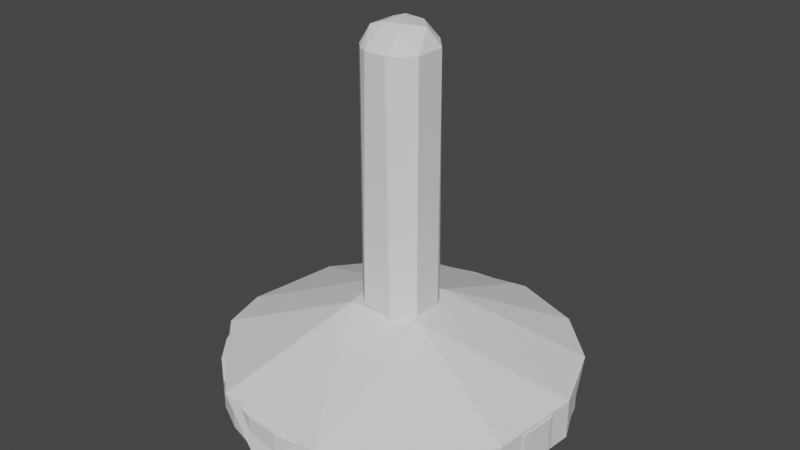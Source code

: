 # Source: Toy.blend  (saved by Blender 2.80.75; exported with 4.5.12 LTS)
import bpy
from mathutils import Matrix  # noqa: F401  (used for matrix-valued properties, if any)

bpy.ops.wm.read_factory_settings(use_empty=True)
scene = bpy.context.scene
scene.name = 'Scene'

# ---- collections
col_collection = bpy.data.collections.new('Collection'); scene.collection.children.link(col_collection)

# ---- world
world_world = bpy.data.worlds.new('World'); scene.world = world_world
world_world.use_nodes = True; world_world.node_tree.nodes.clear()
_N = world_world.node_tree.nodes; _L = world_world.node_tree.links
n0 = _N.new('ShaderNodeOutputWorld'); n0.name = 'World Output'; n0.location = (300, 300)
n1 = _N.new('ShaderNodeBackground'); n1.name = 'Background'; n1.location = (10, 300)
n1.inputs[0].default_value = (0.05088, 0.05088, 0.05088, 1.0)
_L.new(n1.outputs[0], n0.inputs[0])
n0.is_active_output = True
world_world.color = (0.05088, 0.05088, 0.05088)
world_world.use_sun_shadow = False
world_world.sun_shadow_jitter_overblur = 0.0

# ---- meshes
me_cylinder = bpy.data.meshes.new('Cylinder')
me_cylinder.from_pydata([(5.998e-08, 0.1297, 0.09879), (5.998e-08, 0.1297, 1.136), (0.0253, 0.1272, 0.09879), (0.0253, 0.1272, 1.136), (0.04962, 0.1198, 0.09879), (0.04962, 0.1198, 1.136), (0.07203, 0.1078, 0.09879), (0.07203, 0.1078, 1.136), (0.09168, 0.09168, 0.09879), (0.09168, 0.09168, 1.136), (0.1078, 0.07203, 0.09879), (0.1078, 0.07203, 1.136), (0.1198, 0.04962, 0.09879), (0.1198, 0.04962, 1.136), (0.1272, 0.0253, 0.09879), (0.1272, 0.0253, 1.136), (0.1297, 2.994e-07, 0.09879), (0.1297, 2.994e-07, 1.136), (0.1272, -0.02529, 0.09879), (0.1272, -0.02529, 1.136), (0.1198, -0.04962, 0.09879), (0.1198, -0.04962, 1.136), (0.1078, -0.07203, 0.09879), (0.1078, -0.07203, 1.136), (0.09168, -0.09168, 0.09879), (0.09168, -0.09168, 1.136), (0.07203, -0.1078, 0.09879), (0.07203, -0.1078, 1.136), (0.04962, -0.1198, 0.09879), (0.04962, -0.1198, 1.136), (0.0253, -0.1272, 0.09879), (0.0253, -0.1272, 1.136), (1.773e-08, -0.1297, 0.09879), (1.773e-08, -0.1297, 1.136), (-0.0253, -0.1272, 0.09879), (-0.0253, -0.1272, 1.136), (-0.04962, -0.1198, 0.09879), (-0.04962, -0.1198, 1.136), (-0.07203, -0.1078, 0.09879), (-0.07203, -0.1078, 1.136), (-0.09168, -0.09168, 0.09879), (-0.09168, -0.09168, 1.136), (-0.1078, -0.07203, 0.09879), (-0.1078, -0.07203, 1.136), (-0.1198, -0.04962, 0.09879), (-0.1198, -0.04962, 1.136), (-0.1272, -0.02529, 0.09879), (-0.1272, -0.02529, 1.136), (-0.1297, 4.148e-07, 0.09879), (-0.1297, 4.148e-07, 1.136), (-0.1272, 0.0253, 0.09879), (-0.1272, 0.0253, 1.136), (-0.1198, 0.04962, 0.09879), (-0.1198, 0.04962, 1.136), (-0.1078, 0.07204, 0.09879), (-0.1078, 0.07204, 1.136), (-0.09168, 0.09168, 0.09879), (-0.09168, 0.09168, 1.136), (-0.07203, 0.1078, 0.09879), (-0.07203, 0.1078, 1.136), (-0.04962, 0.1198, 0.09879), (-0.04962, 0.1198, 1.136), (-0.02529, 0.1272, 0.09879), (-0.02529, 0.1272, 1.136), (2.113e-08, 0.4639, -0.05507), (0.0905, 0.455, -0.05507), (0.1775, 0.4286, -0.05507), (0.2577, 0.3857, -0.05507), (0.328, 0.328, -0.05507), (0.3857, 0.2577, -0.05507), (0.4286, 0.1775, -0.05507), (0.455, 0.0905, -0.05507), (0.4639, 2.219e-07, -0.05507), (0.455, -0.0905, -0.05507), (0.4286, -0.1775, -0.05507), (0.3857, -0.2577, -0.05507), (0.328, -0.328, -0.05507), (0.2577, -0.3857, -0.05507), (0.1775, -0.4286, -0.05507), (0.0905, -0.455, -0.05507), (-1.3e-07, -0.4639, -0.05507), (-0.0905, -0.455, -0.05507), (-0.1775, -0.4286, -0.05507), (-0.2577, -0.3857, -0.05507), (-0.328, -0.328, -0.05507), (-0.3857, -0.2577, -0.05507), (-0.4286, -0.1775, -0.05507), (-0.455, -0.0905, -0.05507), (-0.4639, 6.348e-07, -0.05507), (-0.455, 0.0905, -0.05507), (-0.4286, 0.1775, -0.05507), (-0.3857, 0.2577, -0.05507), (-0.328, 0.328, -0.05507), (-0.2577, 0.3857, -0.05507), (-0.1775, 0.4286, -0.05507), (-0.0905, 0.455, -0.05507), (-3.227e-09, 0.7244, -0.1384), (0.1413, 0.7105, -0.1384), (0.2772, 0.6693, -0.1384), (0.4025, 0.6023, -0.1384), (0.5122, 0.5122, -0.1384), (0.6023, 0.4025, -0.1384), (0.6692, 0.2772, -0.1384), (0.7105, 0.1413, -0.1384), (0.7244, 1.618e-07, -0.1384), (0.7105, -0.1413, -0.1384), (0.6693, -0.2772, -0.1384), (0.6023, -0.4025, -0.1384), (0.5122, -0.5122, -0.1384), (0.4025, -0.6023, -0.1384), (0.2772, -0.6693, -0.1384), (0.1413, -0.7105, -0.1384), (-2.393e-07, -0.7244, -0.1384), (-0.1413, -0.7105, -0.1384), (-0.2772, -0.6692, -0.1384), (-0.4025, -0.6023, -0.1384), (-0.5122, -0.5122, -0.1384), (-0.6023, -0.4024, -0.1384), (-0.6693, -0.2772, -0.1384), (-0.7105, -0.1413, -0.1384), (-0.7244, 8.066e-07, -0.1384), (-0.7105, 0.1413, -0.1384), (-0.6693, 0.2772, -0.1384), (-0.6023, 0.4025, -0.1384), (-0.5122, 0.5122, -0.1384), (-0.4024, 0.6023, -0.1384), (-0.2772, 0.6693, -0.1384), (-0.1413, 0.7105, -0.1384), (-3.227e-09, 0.7244, -0.2762), (0.1413, 0.7105, -0.2762), (0.2772, 0.6693, -0.2762), (0.4025, 0.6023, -0.2762), (0.5122, 0.5122, -0.2762), (0.6023, 0.4025, -0.2762), (0.6692, 0.2772, -0.2762), (0.7105, 0.1413, -0.2762), (0.7244, 1.618e-07, -0.2762), (0.7105, -0.1413, -0.2762), (0.6693, -0.2772, -0.2762), (0.6023, -0.4025, -0.2762), (0.5122, -0.5122, -0.2762), (0.4025, -0.6023, -0.2762), (0.2772, -0.6693, -0.2762), (0.1413, -0.7105, -0.2762), (-2.393e-07, -0.7244, -0.2762), (-0.1413, -0.7105, -0.2762), (-0.2772, -0.6692, -0.2762), (-0.4025, -0.6023, -0.2762), (-0.5122, -0.5122, -0.2762), (-0.6023, -0.4024, -0.2762), (-0.6693, -0.2772, -0.2762), (-0.7105, -0.1413, -0.2762), (-0.7244, 8.066e-07, -0.2762), (-0.7105, 0.1413, -0.2762), (-0.6693, 0.2772, -0.2762), (-0.6023, 0.4025, -0.2762), (-0.5122, 0.5122, -0.2762), (-0.4024, 0.6023, -0.2762), (-0.2772, 0.6693, -0.2762), (-0.1413, 0.7105, -0.2762), (1.383e-08, 0.55, -0.3752), (0.1073, 0.5394, -0.3752), (0.2105, 0.5081, -0.3752), (0.3056, 0.4573, -0.3752), (0.3889, 0.3889, -0.3752), (0.4573, 0.3056, -0.3752), (0.5081, 0.2105, -0.3752), (0.5394, 0.1073, -0.3752), (0.55, 2.086e-07, -0.3752), (0.5394, -0.1073, -0.3752), (0.5081, -0.2105, -0.3752), (0.4573, -0.3056, -0.3752), (0.3889, -0.3889, -0.3752), (0.3056, -0.4573, -0.3752), (0.2105, -0.5081, -0.3752), (0.1073, -0.5394, -0.3752), (-1.654e-07, -0.55, -0.3752), (-0.1073, -0.5394, -0.3752), (-0.2105, -0.5081, -0.3752), (-0.3056, -0.4573, -0.3752), (-0.3889, -0.3889, -0.3752), (-0.4573, -0.3056, -0.3752), (-0.5081, -0.2105, -0.3752), (-0.5394, -0.1073, -0.3752), (-0.55, 6.982e-07, -0.3752), (-0.5394, 0.1073, -0.3752), (-0.5081, 0.2105, -0.3752), (-0.4573, 0.3056, -0.3752), (-0.3889, 0.3889, -0.3752), (-0.3056, 0.4573, -0.3752), (-0.2105, 0.5081, -0.3752), (-0.1073, 0.5394, -0.3752), (6.542e-08, 0.08309, 1.211), (0.01621, 0.08149, 1.211), (0.0318, 0.07676, 1.211), (0.04616, 0.06908, 1.211), (0.05875, 0.05875, 1.211), (0.06908, 0.04616, 1.211), (0.07676, 0.0318, 1.211), (0.08149, 0.01621, 1.211), (0.08309, 3.1e-07, 1.211), (0.08149, -0.01621, 1.211), (0.07676, -0.0318, 1.211), (0.06908, -0.04616, 1.211), (0.05875, -0.05875, 1.211), (0.04616, -0.06908, 1.211), (0.0318, -0.07676, 1.211), (0.01621, -0.08149, 1.211), (3.835e-08, -0.08309, 1.211), (-0.01621, -0.08149, 1.211), (-0.0318, -0.07676, 1.211), (-0.04616, -0.06908, 1.211), (-0.05875, -0.05875, 1.211), (-0.06908, -0.04616, 1.211), (-0.07676, -0.0318, 1.211), (-0.08149, -0.01621, 1.211), (-0.08309, 3.84e-07, 1.211), (-0.08149, 0.01621, 1.211), (-0.07676, 0.0318, 1.211), (-0.06908, 0.04616, 1.211), (-0.05875, 0.05875, 1.211), (-0.04616, 0.06908, 1.211), (-0.0318, 0.07676, 1.211), (-0.01621, 0.08149, 1.211), (7.142e-08, 0.0327, 1.238), (0.00638, 0.03208, 1.238), (0.01252, 0.03021, 1.238), (0.01817, 0.02719, 1.238), (0.02312, 0.02313, 1.238), (0.02719, 0.01817, 1.238), (0.03021, 0.01252, 1.238), (0.03208, 0.00638, 1.238), (0.0327, 3.243e-07, 1.238), (0.03208, -0.00638, 1.238), (0.03021, -0.01251, 1.238), (0.02719, -0.01817, 1.238), (0.02312, -0.02312, 1.238), (0.01817, -0.02719, 1.238), (0.01252, -0.03021, 1.238), (0.00638, -0.03207, 1.238), (6.076e-08, -0.0327, 1.238), (-0.00638, -0.03207, 1.238), (-0.01252, -0.03021, 1.238), (-0.01817, -0.02719, 1.238), (-0.02312, -0.02312, 1.238), (-0.02719, -0.01817, 1.238), (-0.03021, -0.01251, 1.238), (-0.03207, -0.00638, 1.238), (-0.0327, 3.534e-07, 1.238), (-0.03207, 0.00638, 1.238), (-0.03021, 0.01252, 1.238), (-0.02719, 0.01817, 1.238), (-0.02312, 0.02313, 1.238), (-0.01817, 0.02719, 1.238), (-0.01251, 0.03021, 1.238), (-0.00638, 0.03208, 1.238)], [], [(0, 1, 3, 2), (2, 3, 5, 4), (4, 5, 7, 6), (6, 7, 9, 8), (8, 9, 11, 10), (10, 11, 13, 12), (12, 13, 15, 14), (14, 15, 17, 16), (16, 17, 19, 18), (18, 19, 21, 20), (20, 21, 23, 22), (22, 23, 25, 24), (24, 25, 27, 26), (26, 27, 29, 28), (28, 29, 31, 30), (30, 31, 33, 32), (32, 33, 35, 34), (34, 35, 37, 36), (36, 37, 39, 38), (38, 39, 41, 40), (40, 41, 43, 42), (42, 43, 45, 44), (44, 45, 47, 46), (46, 47, 49, 48), (48, 49, 51, 50), (50, 51, 53, 52), (52, 53, 55, 54), (54, 55, 57, 56), (56, 57, 59, 58), (58, 59, 61, 60), (55, 53, 218, 219), (60, 61, 63, 62), (62, 63, 1, 0), (8, 10, 69, 68), (26, 28, 78, 77), (0, 2, 65, 64), (44, 46, 87, 86), (62, 0, 64, 95), (18, 20, 74, 73), (36, 38, 83, 82), (54, 56, 92, 91), (10, 12, 70, 69), (28, 30, 79, 78), (46, 48, 88, 87), (2, 4, 66, 65), (20, 22, 75, 74), (38, 40, 84, 83), (56, 58, 93, 92), (12, 14, 71, 70), (30, 32, 80, 79), (48, 50, 89, 88), (4, 6, 67, 66), (22, 24, 76, 75), (40, 42, 85, 84), (58, 60, 94, 93), (14, 16, 72, 71), (32, 34, 81, 80), (50, 52, 90, 89), (6, 8, 68, 67), (24, 26, 77, 76), (42, 44, 86, 85), (60, 62, 95, 94), (16, 18, 73, 72), (34, 36, 82, 81), (52, 54, 91, 90), (75, 76, 108, 107), (89, 90, 122, 121), (76, 77, 109, 108), (90, 91, 123, 122), (77, 78, 110, 109), (64, 65, 97, 96), (91, 92, 124, 123), (78, 79, 111, 110), (65, 66, 98, 97), (92, 93, 125, 124), (79, 80, 112, 111), (66, 67, 99, 98), (93, 94, 126, 125), (80, 81, 113, 112), (67, 68, 100, 99), (94, 95, 127, 126), (81, 82, 114, 113), (68, 69, 101, 100), (95, 64, 96, 127), (82, 83, 115, 114), (69, 70, 102, 101), (83, 84, 116, 115), (70, 71, 103, 102), (84, 85, 117, 116), (71, 72, 104, 103), (85, 86, 118, 117), (72, 73, 105, 104), (86, 87, 119, 118), (73, 74, 106, 105), (87, 88, 120, 119), (74, 75, 107, 106), (88, 89, 121, 120), (110, 111, 143, 142), (97, 98, 130, 129), (124, 125, 157, 156), (111, 112, 144, 143), (98, 99, 131, 130), (125, 126, 158, 157), (112, 113, 145, 144), (99, 100, 132, 131), (126, 127, 159, 158), (113, 114, 146, 145), (100, 101, 133, 132), (127, 96, 128, 159), (114, 115, 147, 146), (101, 102, 134, 133), (115, 116, 148, 147), (102, 103, 135, 134), (116, 117, 149, 148), (103, 104, 136, 135), (117, 118, 150, 149), (104, 105, 137, 136), (118, 119, 151, 150), (105, 106, 138, 137), (119, 120, 152, 151), (106, 107, 139, 138), (120, 121, 153, 152), (107, 108, 140, 139), (121, 122, 154, 153), (108, 109, 141, 140), (122, 123, 155, 154), (109, 110, 142, 141), (96, 97, 129, 128), (123, 124, 156, 155), (145, 146, 178, 177), (132, 133, 165, 164), (159, 128, 160, 191), (146, 147, 179, 178), (133, 134, 166, 165), (147, 148, 180, 179), (134, 135, 167, 166), (148, 149, 181, 180), (135, 136, 168, 167), (149, 150, 182, 181), (136, 137, 169, 168), (150, 151, 183, 182), (137, 138, 170, 169), (151, 152, 184, 183), (138, 139, 171, 170), (152, 153, 185, 184), (139, 140, 172, 171), (153, 154, 186, 185), (140, 141, 173, 172), (154, 155, 187, 186), (141, 142, 174, 173), (128, 129, 161, 160), (155, 156, 188, 187), (142, 143, 175, 174), (129, 130, 162, 161), (156, 157, 189, 188), (143, 144, 176, 175), (130, 131, 163, 162), (157, 158, 190, 189), (144, 145, 177, 176), (131, 132, 164, 163), (158, 159, 191, 190), (160, 161, 162, 163, 164, 165, 166, 167, 168, 169, 170, 171, 172, 173, 174, 175, 176, 177, 178, 179, 180, 181, 182, 183, 184, 185, 186, 187, 188, 189, 190, 191), (11, 9, 196, 197), (29, 27, 205, 206), (47, 45, 214, 215), (3, 1, 192, 193), (1, 63, 223, 192), (21, 19, 201, 202), (39, 37, 210, 211), (57, 55, 219, 220), (13, 11, 197, 198), (31, 29, 206, 207), (49, 47, 215, 216), (5, 3, 193, 194), (23, 21, 202, 203), (41, 39, 211, 212), (59, 57, 220, 221), (15, 13, 198, 199), (33, 31, 207, 208), (51, 49, 216, 217), (7, 5, 194, 195), (25, 23, 203, 204), (43, 41, 212, 213), (61, 59, 221, 222), (17, 15, 199, 200), (35, 33, 208, 209), (53, 51, 217, 218), (9, 7, 195, 196), (27, 25, 204, 205), (45, 43, 213, 214), (63, 61, 222, 223), (19, 17, 200, 201), (37, 35, 209, 210), (216, 215, 247, 248), (203, 202, 234, 235), (217, 216, 248, 249), (204, 203, 235, 236), (218, 217, 249, 250), (205, 204, 236, 237), (219, 218, 250, 251), (206, 205, 237, 238), (193, 192, 224, 225), (220, 219, 251, 252), (207, 206, 238, 239), (194, 193, 225, 226), (221, 220, 252, 253), (208, 207, 239, 240), (195, 194, 226, 227), (222, 221, 253, 254), (209, 208, 240, 241), (196, 195, 227, 228), (223, 222, 254, 255), (210, 209, 241, 242), (197, 196, 228, 229), (192, 223, 255, 224), (211, 210, 242, 243), (198, 197, 229, 230), (212, 211, 243, 244), (199, 198, 230, 231), (213, 212, 244, 245), (200, 199, 231, 232), (214, 213, 245, 246), (201, 200, 232, 233), (215, 214, 246, 247), (202, 201, 233, 234), (225, 224, 255, 254, 253, 252, 251, 250, 249, 248, 247, 246, 245, 244, 243, 242, 241, 240, 239, 238, 237, 236, 235, 234, 233, 232, 231, 230, 229, 228, 227, 226)])
_uv = me_cylinder.uv_layers.new(name='UVMap')
_uv.uv.foreach_set('vector', [1.0, 0.5, 1.0, 1.0, 0.9688, 1.0, 0.9688, 0.5, 0.9688, 0.5, 0.9688, 1.0, 0.9375, 1.0, 0.9375, 0.5, 0.9375, 0.5, 0.9375, 1.0, 0.9062, 1.0, 0.9062, 0.5, 0.9062, 0.5, 0.9062, 1.0, 0.875, 1.0, 0.875, 0.5, 0.875, 0.5, 0.875, 1.0, 0.8438, 1.0, 0.8438, 0.5, 0.8438, 0.5, 0.8438, 1.0, 0.8125, 1.0, 0.8125, 0.5, 0.8125, 0.5, 0.8125, 1.0, 0.7812, 1.0, 0.7812, 0.5, 0.7812, 0.5, 0.7812, 1.0, 0.75, 1.0, 0.75, 0.5, 0.75, 0.5, 0.75, 1.0, 0.7188, 1.0, 0.7188, 0.5, 0.7188, 0.5, 0.7188, 1.0, 0.6875, 1.0, 0.6875, 0.5, 0.6875, 0.5, 0.6875, 1.0, 0.6562, 1.0, 0.6562, 0.5, 0.6562, 0.5, 0.6562, 1.0, 0.625, 1.0, 0.625, 0.5, 0.625, 0.5, 0.625, 1.0, 0.5938, 1.0, 0.5938, 0.5, 0.5938, 0.5, 0.5938, 1.0, 0.5625, 1.0, 0.5625, 0.5, 0.5625, 0.5, 0.5625, 1.0, 0.5312, 1.0, 0.5312, 0.5, 0.5312, 0.5, 0.5312, 1.0, 0.5, 1.0, 0.5, 0.5, 0.5, 0.5, 0.5, 1.0, 0.4688, 1.0, 0.4688, 0.5, 0.4688, 0.5, 0.4688, 1.0, 0.4375, 1.0, 0.4375, 0.5, 0.4375, 0.5, 0.4375, 1.0, 0.4062, 1.0, 0.4062, 0.5, 0.4062, 0.5, 0.4062, 1.0, 0.375, 1.0, 0.375, 0.5, 0.375, 0.5, 0.375, 1.0, 0.3438, 1.0, 0.3438, 0.5, 0.3438, 0.5, 0.3438, 1.0, 0.3125, 1.0, 0.3125, 0.5, 0.3125, 0.5, 0.3125, 1.0, 0.2812, 1.0, 0.2812, 0.5, 0.2812, 0.5, 0.2812, 1.0, 0.25, 1.0, 0.25, 0.5, 0.25, 0.5, 0.25, 1.0, 0.2188, 1.0, 0.2188, 0.5, 0.2188, 0.5, 0.2188, 1.0, 0.1875, 1.0, 0.1875, 0.5, 0.1875, 0.5, 0.1875, 1.0, 0.1562, 1.0, 0.1562, 0.5, 0.1562, 0.5, 0.1562, 1.0, 0.125, 1.0, 0.125, 0.5, 0.125, 0.5, 0.125, 1.0, 0.09375, 1.0, 0.09375, 0.5, 0.09375, 0.5, 0.09375, 1.0, 0.0625, 1.0, 0.0625, 0.5, 0.1562, 1.0, 0.1875, 1.0, 0.1875, 1.0, 0.1562, 1.0, 0.0625, 0.5, 0.0625, 1.0, 0.03125, 1.0, 0.03125, 0.5, 0.03125, 0.5, 0.03125, 1.0, 0.0, 1.0, 0.0, 0.5, 0.875, 0.5, 0.8438, 0.5, 0.8438, 0.5, 0.875, 0.5, 0.5938, 0.5, 0.5625, 0.5, 0.5625, 0.5, 0.5938, 0.5, 1.0, 0.5, 0.9688, 0.5, 0.9688, 0.5, 1.0, 0.5, 0.3125, 0.5, 0.2812, 0.5, 0.2812, 0.5, 0.3125, 0.5, 0.03125, 0.5, 0.0, 0.5, 0.0, 0.5, 0.03125, 0.5, 0.7188, 0.5, 0.6875, 0.5, 0.6875, 0.5, 0.7188, 0.5, 0.4375, 0.5, 0.4062, 0.5, 0.4062, 0.5, 0.4375, 0.5, 0.1562, 0.5, 0.125, 0.5, 0.125, 0.5, 0.1562, 0.5, 0.8438, 0.5, 0.8125, 0.5, 0.8125, 0.5, 0.8438, 0.5, 0.5625, 0.5, 0.5312, 0.5, 0.5312, 0.5, 0.5625, 0.5, 0.2812, 0.5, 0.25, 0.5, 0.25, 0.5, 0.2812, 0.5, 0.9688, 0.5, 0.9375, 0.5, 0.9375, 0.5, 0.9688, 0.5, 0.6875, 0.5, 0.6562, 0.5, 0.6562, 0.5, 0.6875, 0.5, 0.4062, 0.5, 0.375, 0.5, 0.375, 0.5, 0.4062, 0.5, 0.125, 0.5, 0.09375, 0.5, 0.09375, 0.5, 0.125, 0.5, 0.8125, 0.5, 0.7812, 0.5, 0.7812, 0.5, 0.8125, 0.5, 0.5312, 0.5, 0.5, 0.5, 0.5, 0.5, 0.5312, 0.5, 0.25, 0.5, 0.2188, 0.5, 0.2188, 0.5, 0.25, 0.5, 0.9375, 0.5, 0.9062, 0.5, 0.9062, 0.5, 0.9375, 0.5, 0.6562, 0.5, 0.625, 0.5, 0.625, 0.5, 0.6562, 0.5, 0.375, 0.5, 0.3438, 0.5, 0.3438, 0.5, 0.375, 0.5, 0.09375, 0.5, 0.0625, 0.5, 0.0625, 0.5, 0.09375, 0.5, 0.7812, 0.5, 0.75, 0.5, 0.75, 0.5, 0.7812, 0.5, 0.5, 0.5, 0.4688, 0.5, 0.4688, 0.5, 0.5, 0.5, 0.2188, 0.5, 0.1875, 0.5, 0.1875, 0.5, 0.2188, 0.5, 0.9062, 0.5, 0.875, 0.5, 0.875, 0.5, 0.9062, 0.5, 0.625, 0.5, 0.5938, 0.5, 0.5938, 0.5, 0.625, 0.5, 0.3438, 0.5, 0.3125, 0.5, 0.3125, 0.5, 0.3438, 0.5, 0.0625, 0.5, 0.03125, 0.5, 0.03125, 0.5, 0.0625, 0.5, 0.75, 0.5, 0.7188, 0.5, 0.7188, 0.5, 0.75, 0.5, 0.4688, 0.5, 0.4375, 0.5, 0.4375, 0.5, 0.4688, 0.5, 0.1875, 0.5, 0.1562, 0.5, 0.1562, 0.5, 0.1875, 0.5, 0.6562, 0.5, 0.625, 0.5, 0.625, 0.5, 0.6562, 0.5, 0.2188, 0.5, 0.1875, 0.5, 0.1875, 0.5, 0.2188, 0.5, 0.625, 0.5, 0.5938, 0.5, 0.5938, 0.5, 0.625, 0.5, 0.1875, 0.5, 0.1562, 0.5, 0.1562, 0.5, 0.1875, 0.5, 0.5938, 0.5, 0.5625, 0.5, 0.5625, 0.5, 0.5938, 0.5, 1.0, 0.5, 0.9688, 0.5, 0.9688, 0.5, 1.0, 0.5, 0.1562, 0.5, 0.125, 0.5, 0.125, 0.5, 0.1562, 0.5, 0.5625, 0.5, 0.5312, 0.5, 0.5312, 0.5, 0.5625, 0.5, 0.9688, 0.5, 0.9375, 0.5, 0.9375, 0.5, 0.9688, 0.5, 0.125, 0.5, 0.09375, 0.5, 0.09375, 0.5, 0.125, 0.5, 0.5312, 0.5, 0.5, 0.5, 0.5, 0.5, 0.5312, 0.5, 0.9375, 0.5, 0.9062, 0.5, 0.9062, 0.5, 0.9375, 0.5, 0.09375, 0.5, 0.0625, 0.5, 0.0625, 0.5, 0.09375, 0.5, 0.5, 0.5, 0.4688, 0.5, 0.4688, 0.5, 0.5, 0.5, 0.9062, 0.5, 0.875, 0.5, 0.875, 0.5, 0.9062, 0.5, 0.0625, 0.5, 0.03125, 0.5, 0.03125, 0.5, 0.0625, 0.5, 0.4688, 0.5, 0.4375, 0.5, 0.4375, 0.5, 0.4688, 0.5, 0.875, 0.5, 0.8438, 0.5, 0.8438, 0.5, 0.875, 0.5, 0.03125, 0.5, 0.0, 0.5, 0.0, 0.5, 0.03125, 0.5, 0.4375, 0.5, 0.4062, 0.5, 0.4062, 0.5, 0.4375, 0.5, 0.8438, 0.5, 0.8125, 0.5, 0.8125, 0.5, 0.8438, 0.5, 0.4062, 0.5, 0.375, 0.5, 0.375, 0.5, 0.4062, 0.5, 0.8125, 0.5, 0.7812, 0.5, 0.7812, 0.5, 0.8125, 0.5, 0.375, 0.5, 0.3438, 0.5, 0.3438, 0.5, 0.375, 0.5, 0.7812, 0.5, 0.75, 0.5, 0.75, 0.5, 0.7812, 0.5, 0.3438, 0.5, 0.3125, 0.5, 0.3125, 0.5, 0.3438, 0.5, 0.75, 0.5, 0.7188, 0.5, 0.7188, 0.5, 0.75, 0.5, 0.3125, 0.5, 0.2812, 0.5, 0.2812, 0.5, 0.3125, 0.5, 0.7188, 0.5, 0.6875, 0.5, 0.6875, 0.5, 0.7188, 0.5, 0.2812, 0.5, 0.25, 0.5, 0.25, 0.5, 0.2812, 0.5, 0.6875, 0.5, 0.6562, 0.5, 0.6562, 0.5, 0.6875, 0.5, 0.25, 0.5, 0.2188, 0.5, 0.2188, 0.5, 0.25, 0.5, 0.5625, 0.5, 0.5312, 0.5, 0.5312, 0.5, 0.5625, 0.5, 0.9688, 0.5, 0.9375, 0.5, 0.9375, 0.5, 0.9688, 0.5, 0.125, 0.5, 0.09375, 0.5, 0.09375, 0.5, 0.125, 0.5, 0.5312, 0.5, 0.5, 0.5, 0.5, 0.5, 0.5312, 0.5, 0.9375, 0.5, 0.9062, 0.5, 0.9062, 0.5, 0.9375, 0.5, 0.09375, 0.5, 0.0625, 0.5, 0.0625, 0.5, 0.09375, 0.5, 0.5, 0.5, 0.4688, 0.5, 0.4688, 0.5, 0.5, 0.5, 0.9062, 0.5, 0.875, 0.5, 0.875, 0.5, 0.9062, 0.5, 0.0625, 0.5, 0.03125, 0.5, 0.03125, 0.5, 0.0625, 0.5, 0.4688, 0.5, 0.4375, 0.5, 0.4375, 0.5, 0.4688, 0.5, 0.875, 0.5, 0.8438, 0.5, 0.8438, 0.5, 0.875, 0.5, 0.03125, 0.5, 0.0, 0.5, 0.0, 0.5, 0.03125, 0.5, 0.4375, 0.5, 0.4062, 0.5, 0.4062, 0.5, 0.4375, 0.5, 0.8438, 0.5, 0.8125, 0.5, 0.8125, 0.5, 0.8438, 0.5, 0.4062, 0.5, 0.375, 0.5, 0.375, 0.5, 0.4062, 0.5, 0.8125, 0.5, 0.7812, 0.5, 0.7812, 0.5, 0.8125, 0.5, 0.375, 0.5, 0.3438, 0.5, 0.3438, 0.5, 0.375, 0.5, 0.7812, 0.5, 0.75, 0.5, 0.75, 0.5, 0.7812, 0.5, 0.3438, 0.5, 0.3125, 0.5, 0.3125, 0.5, 0.3438, 0.5, 0.75, 0.5, 0.7188, 0.5, 0.7188, 0.5, 0.75, 0.5, 0.3125, 0.5, 0.2812, 0.5, 0.2812, 0.5, 0.3125, 0.5, 0.7188, 0.5, 0.6875, 0.5, 0.6875, 0.5, 0.7188, 0.5, 0.2812, 0.5, 0.25, 0.5, 0.25, 0.5, 0.2812, 0.5, 0.6875, 0.5, 0.6562, 0.5, 0.6562, 0.5, 0.6875, 0.5, 0.25, 0.5, 0.2188, 0.5, 0.2188, 0.5, 0.25, 0.5, 0.6562, 0.5, 0.625, 0.5, 0.625, 0.5, 0.6562, 0.5, 0.2188, 0.5, 0.1875, 0.5, 0.1875, 0.5, 0.2188, 0.5, 0.625, 0.5, 0.5938, 0.5, 0.5938, 0.5, 0.625, 0.5, 0.1875, 0.5, 0.1562, 0.5, 0.1562, 0.5, 0.1875, 0.5, 0.5938, 0.5, 0.5625, 0.5, 0.5625, 0.5, 0.5938, 0.5, 1.0, 0.5, 0.9688, 0.5, 0.9688, 0.5, 1.0, 0.5, 0.1562, 0.5, 0.125, 0.5, 0.125, 0.5, 0.1562, 0.5, 0.4688, 0.5, 0.4375, 0.5, 0.4375, 0.5, 0.4688, 0.5, 0.875, 0.5, 0.8438, 0.5, 0.8438, 0.5, 0.875, 0.5, 0.03125, 0.5, 0.0, 0.5, 0.0, 0.5, 0.03125, 0.5, 0.4375, 0.5, 0.4062, 0.5, 0.4062, 0.5, 0.4375, 0.5, 0.8438, 0.5, 0.8125, 0.5, 0.8125, 0.5, 0.8438, 0.5, 0.4062, 0.5, 0.375, 0.5, 0.375, 0.5, 0.4062, 0.5, 0.8125, 0.5, 0.7812, 0.5, 0.7812, 0.5, 0.8125, 0.5, 0.375, 0.5, 0.3438, 0.5, 0.3438, 0.5, 0.375, 0.5, 0.7812, 0.5, 0.75, 0.5, 0.75, 0.5, 0.7812, 0.5, 0.3438, 0.5, 0.3125, 0.5, 0.3125, 0.5, 0.3438, 0.5, 0.75, 0.5, 0.7188, 0.5, 0.7188, 0.5, 0.75, 0.5, 0.3125, 0.5, 0.2812, 0.5, 0.2812, 0.5, 0.3125, 0.5, 0.7188, 0.5, 0.6875, 0.5, 0.6875, 0.5, 0.7188, 0.5, 0.2812, 0.5, 0.25, 0.5, 0.25, 0.5, 0.2812, 0.5, 0.6875, 0.5, 0.6562, 0.5, 0.6562, 0.5, 0.6875, 0.5, 0.25, 0.5, 0.2188, 0.5, 0.2188, 0.5, 0.25, 0.5, 0.6562, 0.5, 0.625, 0.5, 0.625, 0.5, 0.6562, 0.5, 0.2188, 0.5, 0.1875, 0.5, 0.1875, 0.5, 0.2188, 0.5, 0.625, 0.5, 0.5938, 0.5, 0.5938, 0.5, 0.625, 0.5, 0.1875, 0.5, 0.1562, 0.5, 0.1562, 0.5, 0.1875, 0.5, 0.5938, 0.5, 0.5625, 0.5, 0.5625, 0.5, 0.5938, 0.5, 1.0, 0.5, 0.9688, 0.5, 0.9688, 0.5, 1.0, 0.5, 0.1562, 0.5, 0.125, 0.5, 0.125, 0.5, 0.1562, 0.5, 0.5625, 0.5, 0.5312, 0.5, 0.5312, 0.5, 0.5625, 0.5, 0.9688, 0.5, 0.9375, 0.5, 0.9375, 0.5, 0.9688, 0.5, 0.125, 0.5, 0.09375, 0.5, 0.09375, 0.5, 0.125, 0.5, 0.5312, 0.5, 0.5, 0.5, 0.5, 0.5, 0.5312, 0.5, 0.9375, 0.5, 0.9062, 0.5, 0.9062, 0.5, 0.9375, 0.5, 0.09375, 0.5, 0.0625, 0.5, 0.0625, 0.5, 0.09375, 0.5, 0.5, 0.5, 0.4688, 0.5, 0.4688, 0.5, 0.5, 0.5, 0.9062, 0.5, 0.875, 0.5, 0.875, 0.5, 0.9062, 0.5, 0.0625, 0.5, 0.03125, 0.5, 0.03125, 0.5, 0.0625, 0.5, 0.0, 0.5, 0.9688, 0.5, 0.9375, 0.5, 0.9062, 0.5, 0.875, 0.5, 0.8438, 0.5, 0.8125, 0.5, 0.7812, 0.5, 0.75, 0.5, 0.7188, 0.5, 0.6875, 0.5, 0.6562, 0.5, 0.625, 0.5, 0.5938, 0.5, 0.5625, 0.5, 0.5312, 0.5, 0.5, 0.5, 0.4688, 0.5, 0.4375, 0.5, 0.4062, 0.5, 0.375, 0.5, 0.3438, 0.5, 0.3125, 0.5, 0.2812, 0.5, 0.25, 0.5, 0.2188, 0.5, 0.1875, 0.5, 0.1562, 0.5, 0.125, 0.5, 0.09375, 0.5, 0.0625, 0.5, 0.03125, 0.5, 0.8438, 1.0, 0.875, 1.0, 0.875, 1.0, 0.8438, 1.0, 0.5625, 1.0, 0.5938, 1.0, 0.5938, 1.0, 0.5625, 1.0, 0.2812, 1.0, 0.3125, 1.0, 0.3125, 1.0, 0.2812, 1.0, 0.9688, 1.0, 1.0, 1.0, 1.0, 1.0, 0.9688, 1.0, 0.0, 1.0, 0.03125, 1.0, 0.03125, 1.0, 0.0, 1.0, 0.6875, 1.0, 0.7188, 1.0, 0.7188, 1.0, 0.6875, 1.0, 0.4062, 1.0, 0.4375, 1.0, 0.4375, 1.0, 0.4062, 1.0, 0.125, 1.0, 0.1562, 1.0, 0.1562, 1.0, 0.125, 1.0, 0.8125, 1.0, 0.8438, 1.0, 0.8438, 1.0, 0.8125, 1.0, 0.5312, 1.0, 0.5625, 1.0, 0.5625, 1.0, 0.5312, 1.0, 0.25, 1.0, 0.2812, 1.0, 0.2812, 1.0, 0.25, 1.0, 0.9375, 1.0, 0.9688, 1.0, 0.9688, 1.0, 0.9375, 1.0, 0.6562, 1.0, 0.6875, 1.0, 0.6875, 1.0, 0.6562, 1.0, 0.375, 1.0, 0.4062, 1.0, 0.4062, 1.0, 0.375, 1.0, 0.09375, 1.0, 0.125, 1.0, 0.125, 1.0, 0.09375, 1.0, 0.7812, 1.0, 0.8125, 1.0, 0.8125, 1.0, 0.7812, 1.0, 0.5, 1.0, 0.5312, 1.0, 0.5312, 1.0, 0.5, 1.0, 0.2188, 1.0, 0.25, 1.0, 0.25, 1.0, 0.2188, 1.0, 0.9062, 1.0, 0.9375, 1.0, 0.9375, 1.0, 0.9062, 1.0, 0.625, 1.0, 0.6562, 1.0, 0.6562, 1.0, 0.625, 1.0, 0.3438, 1.0, 0.375, 1.0, 0.375, 1.0, 0.3438, 1.0, 0.0625, 1.0, 0.09375, 1.0, 0.09375, 1.0, 0.0625, 1.0, 0.75, 1.0, 0.7812, 1.0, 0.7812, 1.0, 0.75, 1.0, 0.4688, 1.0, 0.5, 1.0, 0.5, 1.0, 0.4688, 1.0, 0.1875, 1.0, 0.2188, 1.0, 0.2188, 1.0, 0.1875, 1.0, 0.875, 1.0, 0.9062, 1.0, 0.9062, 1.0, 0.875, 1.0, 0.5938, 1.0, 0.625, 1.0, 0.625, 1.0, 0.5938, 1.0, 0.3125, 1.0, 0.3438, 1.0, 0.3438, 1.0, 0.3125, 1.0, 0.03125, 1.0, 0.0625, 1.0, 0.0625, 1.0, 0.03125, 1.0, 0.7188, 1.0, 0.75, 1.0, 0.75, 1.0, 0.7188, 1.0, 0.4375, 1.0, 0.4688, 1.0, 0.4688, 1.0, 0.4375, 1.0, 0.25, 1.0, 0.2812, 1.0, 0.2812, 1.0, 0.25, 1.0, 0.6562, 1.0, 0.6875, 1.0, 0.6875, 1.0, 0.6562, 1.0, 0.2188, 1.0, 0.25, 1.0, 0.25, 1.0, 0.2188, 1.0, 0.625, 1.0, 0.6562, 1.0, 0.6562, 1.0, 0.625, 1.0, 0.1875, 1.0, 0.2188, 1.0, 0.2188, 1.0, 0.1875, 1.0, 0.5938, 1.0, 0.625, 1.0, 0.625, 1.0, 0.5938, 1.0, 0.1562, 1.0, 0.1875, 1.0, 0.1875, 1.0, 0.1562, 1.0, 0.5625, 1.0, 0.5938, 1.0, 0.5938, 1.0, 0.5625, 1.0, 0.9688, 1.0, 1.0, 1.0, 1.0, 1.0, 0.9688, 1.0, 0.125, 1.0, 0.1562, 1.0, 0.1562, 1.0, 0.125, 1.0, 0.5312, 1.0, 0.5625, 1.0, 0.5625, 1.0, 0.5312, 1.0, 0.9375, 1.0, 0.9688, 1.0, 0.9688, 1.0, 0.9375, 1.0, 0.09375, 1.0, 0.125, 1.0, 0.125, 1.0, 0.09375, 1.0, 0.5, 1.0, 0.5312, 1.0, 0.5312, 1.0, 0.5, 1.0, 0.9062, 1.0, 0.9375, 1.0, 0.9375, 1.0, 0.9062, 1.0, 0.0625, 1.0, 0.09375, 1.0, 0.09375, 1.0, 0.0625, 1.0, 0.4688, 1.0, 0.5, 1.0, 0.5, 1.0, 0.4688, 1.0, 0.875, 1.0, 0.9062, 1.0, 0.9062, 1.0, 0.875, 1.0, 0.03125, 1.0, 0.0625, 1.0, 0.0625, 1.0, 0.03125, 1.0, 0.4375, 1.0, 0.4688, 1.0, 0.4688, 1.0, 0.4375, 1.0, 0.8438, 1.0, 0.875, 1.0, 0.875, 1.0, 0.8438, 1.0, 0.0, 1.0, 0.03125, 1.0, 0.03125, 1.0, 0.0, 1.0, 0.4062, 1.0, 0.4375, 1.0, 0.4375, 1.0, 0.4062, 1.0, 0.8125, 1.0, 0.8438, 1.0, 0.8438, 1.0, 0.8125, 1.0, 0.375, 1.0, 0.4062, 1.0, 0.4062, 1.0, 0.375, 1.0, 0.7812, 1.0, 0.8125, 1.0, 0.8125, 1.0, 0.7812, 1.0, 0.3438, 1.0, 0.375, 1.0, 0.375, 1.0, 0.3438, 1.0, 0.75, 1.0, 0.7812, 1.0, 0.7812, 1.0, 0.75, 1.0, 0.3125, 1.0, 0.3438, 1.0, 0.3438, 1.0, 0.3125, 1.0, 0.7188, 1.0, 0.75, 1.0, 0.75, 1.0, 0.7188, 1.0, 0.2812, 1.0, 0.3125, 1.0, 0.3125, 1.0, 0.2812, 1.0, 0.6875, 1.0, 0.7188, 1.0, 0.7188, 1.0, 0.6875, 1.0, 0.9688, 1.0, 0.0, 1.0, 0.03125, 1.0, 0.0625, 1.0, 0.09375, 1.0, 0.125, 1.0, 0.1562, 1.0, 0.1875, 1.0, 0.2188, 1.0, 0.25, 1.0, 0.2812, 1.0, 0.3125, 1.0, 0.3438, 1.0, 0.375, 1.0, 0.4062, 1.0, 0.4375, 1.0, 0.4688, 1.0, 0.5, 1.0, 0.5312, 1.0, 0.5625, 1.0, 0.5938, 1.0, 0.625, 1.0, 0.6562, 1.0, 0.6875, 1.0, 0.7188, 1.0, 0.75, 1.0, 0.7812, 1.0, 0.8125, 1.0, 0.8438, 1.0, 0.875, 1.0, 0.9062, 1.0, 0.9375, 1.0])
me_cylinder.use_remesh_preserve_volume = False
me_cylinder.use_remesh_preserve_attributes = False
me_cylinder.use_mirror_vertex_groups = False
me_cylinder.update()
me_toy_hull_1 = bpy.data.meshes.new('Toy_hull_1')
me_toy_hull_1.from_pydata([(-0.1959, -0.5851, -0.366), (0.1192, 0.7311, -0.125), (0.08225, 0.694, -0.1064), (0.6941, -0.27, -0.125), (-0.1403, -0.1401, 0.09762), (-0.715, 0.1933, -0.2918), (0.4344, 0.3974, -0.3845), (-0.3071, -0.6779, -0.125), (0.5086, -0.548, -0.2918), (-0.3257, 0.49, -0.3845), (-0.6779, 0.3046, -0.125), (0.6198, 0.4158, -0.125), (0.08225, 0.1748, 0.09762), (-0.6779, -0.307, -0.125), (0.1935, -0.7149, -0.125), (0.5828, -0.02888, -0.3845), (-0.4925, -0.3256, -0.3845), (-0.4183, 0.6199, -0.125), (0.1192, 0.7311, -0.2918), (0.1749, -0.0845, 0.09762), (0.7311, 0.1192, -0.2918), (-0.6037, -0.4368, -0.2918), (0.212, -0.548, -0.3845), (-0.1032, -0.7335, -0.2918), (-0.1773, 0.08209, 0.09762), (-0.4183, 0.6199, -0.2918), (0.5086, 0.5456, -0.2918), (0.5086, -0.548, -0.125), (0.7311, 0.1192, -0.125), (0.4159, 0.6199, -0.125), (-0.7335, -0.1031, -0.125), (0.6941, -0.27, -0.2918)], [], [(15, 20, 31), (1, 2, 12), (7, 4, 13), (4, 7, 14), (9, 6, 15), (5, 9, 16), (9, 15, 16), (2, 1, 17), (12, 2, 17), (6, 9, 18), (17, 1, 18), (12, 4, 19), (4, 14, 19), (15, 6, 20), (7, 13, 21), (16, 0, 21), (5, 16, 21), (15, 8, 22), (0, 16, 22), (16, 15, 22), (14, 7, 23), (8, 14, 23), (21, 0, 23), (7, 21, 23), (0, 22, 23), (22, 8, 23), (4, 12, 24), (17, 10, 24), (12, 17, 24), (9, 5, 25), (5, 10, 25), (10, 17, 25), (18, 9, 25), (17, 18, 25), (6, 18, 26), (11, 20, 26), (20, 6, 26), (8, 3, 27), (14, 8, 27), (3, 19, 27), (19, 14, 27), (11, 12, 28), (19, 3, 28), (12, 19, 28), (3, 20, 28), (20, 11, 28), (1, 12, 29), (12, 11, 29), (18, 1, 29), (11, 26, 29), (26, 18, 29), (10, 5, 30), (13, 4, 30), (5, 21, 30), (21, 13, 30), (4, 24, 30), (24, 10, 30), (3, 8, 31), (8, 15, 31), (20, 3, 31)])
_uv = me_toy_hull_1.uv_layers.new(name='UVMap')
_uv.uv.foreach_set('vector', [0.8988, 0.4811, 1.0, 0.5822, 0.9747, 0.3165, 0.5822, 1.0, 0.557, 0.9746, 0.557, 0.6202, 0.2912, 0.03798, 0.405, 0.4051, 0.03799, 0.2912, 0.405, 0.4051, 0.2912, 0.03798, 0.633, 0.01272, 0.2784, 0.8354, 0.7974, 0.7721, 0.8988, 0.4811, 0.01263, 0.6328, 0.2784, 0.8354, 0.1646, 0.2785, 0.2784, 0.8354, 0.8988, 0.4811, 0.1646, 0.2785, 0.557, 0.9746, 0.5822, 1.0, 0.2152, 0.924, 0.557, 0.6202, 0.557, 0.9746, 0.2152, 0.924, 0.7974, 0.7721, 0.2784, 0.8354, 0.5822, 1.0, 0.2152, 0.924, 0.5822, 1.0, 0.5822, 1.0, 0.557, 0.6202, 0.405, 0.4051, 0.6202, 0.4431, 0.405, 0.4051, 0.633, 0.01272, 0.6202, 0.4431, 0.8988, 0.4811, 0.7974, 0.7721, 1.0, 0.5822, 0.2912, 0.03798, 0.03799, 0.2912, 0.0886, 0.2026, 0.1646, 0.2785, 0.367, 0.1013, 0.0886, 0.2026, 0.01263, 0.6328, 0.1646, 0.2785, 0.0886, 0.2026, 0.8988, 0.4811, 0.8481, 0.1267, 0.6456, 0.1267, 0.367, 0.1013, 0.1646, 0.2785, 0.6456, 0.1267, 0.1646, 0.2785, 0.8988, 0.4811, 0.6456, 0.1267, 0.633, 0.01272, 0.2912, 0.03798, 0.4304, 0.0, 0.8481, 0.1267, 0.633, 0.01272, 0.4304, 0.0, 0.0886, 0.2026, 0.367, 0.1013, 0.4304, 0.0, 0.2912, 0.03798, 0.0886, 0.2026, 0.4304, 0.0, 0.367, 0.1013, 0.6456, 0.1267, 0.4304, 0.0, 0.6456, 0.1267, 0.8481, 0.1267, 0.4304, 0.0, 0.405, 0.4051, 0.557, 0.6202, 0.3798, 0.5569, 0.2152, 0.924, 0.03799, 0.7088, 0.3798, 0.5569, 0.557, 0.6202, 0.2152, 0.924, 0.3798, 0.5569, 0.2784, 0.8354, 0.01263, 0.6328, 0.2152, 0.924, 0.01263, 0.6328, 0.03799, 0.7088, 0.2152, 0.924, 0.03799, 0.7088, 0.2152, 0.924, 0.2152, 0.924, 0.5822, 1.0, 0.2784, 0.8354, 0.2152, 0.924, 0.2152, 0.924, 0.5822, 1.0, 0.2152, 0.924, 0.7974, 0.7721, 0.5822, 1.0, 0.8481, 0.8733, 0.924, 0.7847, 1.0, 0.5822, 0.8481, 0.8733, 1.0, 0.5822, 0.7974, 0.7721, 0.8481, 0.8733, 0.8481, 0.1267, 0.9747, 0.3165, 0.8481, 0.1267, 0.633, 0.01272, 0.8481, 0.1267, 0.8481, 0.1267, 0.9747, 0.3165, 0.6202, 0.4431, 0.8481, 0.1267, 0.6202, 0.4431, 0.633, 0.01272, 0.8481, 0.1267, 0.924, 0.7847, 0.557, 0.6202, 1.0, 0.5822, 0.6202, 0.4431, 0.9747, 0.3165, 1.0, 0.5822, 0.557, 0.6202, 0.6202, 0.4431, 1.0, 0.5822, 0.9747, 0.3165, 1.0, 0.5822, 1.0, 0.5822, 1.0, 0.5822, 0.924, 0.7847, 1.0, 0.5822, 0.5822, 1.0, 0.557, 0.6202, 0.7848, 0.924, 0.557, 0.6202, 0.924, 0.7847, 0.7848, 0.924, 0.5822, 1.0, 0.5822, 1.0, 0.7848, 0.924, 0.924, 0.7847, 0.8481, 0.8733, 0.7848, 0.924, 0.8481, 0.8733, 0.5822, 1.0, 0.7848, 0.924, 0.03799, 0.7088, 0.01263, 0.6328, 0.0, 0.4304, 0.03799, 0.2912, 0.405, 0.4051, 0.0, 0.4304, 0.01263, 0.6328, 0.0886, 0.2026, 0.0, 0.4304, 0.0886, 0.2026, 0.03799, 0.2912, 0.0, 0.4304, 0.405, 0.4051, 0.3798, 0.5569, 0.0, 0.4304, 0.3798, 0.5569, 0.03799, 0.7088, 0.0, 0.4304, 0.9747, 0.3165, 0.8481, 0.1267, 0.9747, 0.3165, 0.8481, 0.1267, 0.8988, 0.4811, 0.9747, 0.3165, 1.0, 0.5822, 0.9747, 0.3165, 0.9747, 0.3165])
me_toy_hull_1.use_remesh_preserve_volume = False
me_toy_hull_1.use_remesh_preserve_attributes = False
me_toy_hull_1.use_mirror_vertex_groups = False
me_toy_hull_1.update()
me_toy_hull_2 = bpy.data.meshes.new('Toy_hull_2')
me_toy_hull_2.from_pydata([(-0.1217, -0.06609, 1.173), (0.1379, 0.06367, 1.155), (0.1008, 0.1008, 1.173), (-0.06609, 0.1379, 0.09762), (0.06367, -0.1403, 0.09762), (0.1193, 0.1008, 0.09762), (-0.1403, -0.06609, 0.09762), (0.04511, -0.1403, 1.155), (-0.1217, 0.08219, 1.155), (0.1379, -0.06609, 0.09762), (-0.06609, -0.1403, 0.1162), (0.06367, 0.1379, 1.155), (0.1379, -0.06609, 1.155), (-0.1403, 0.06367, 0.09762), (-0.0846, -0.1217, 1.155), (0.06367, -0.02898, 1.247), (-0.06609, 0.1379, 1.155), (-0.1403, -0.04752, 1.155), (0.06367, 0.1379, 0.09762), (-0.02898, 0.06367, 1.247), (0.1379, 0.06367, 0.09762), (-0.0846, -0.06609, 1.229), (-0.1403, 0.04511, 1.155), (-0.04752, -0.1403, 1.155), (0.08219, -0.1217, 1.155), (0.06367, -0.0846, 1.229), (0.1008, 0.02656, 1.229), (-0.1217, -0.0846, 1.155), (0.02656, 0.1008, 1.229), (-0.0846, 0.06367, 1.229), (-0.02898, -0.06609, 1.247), (0.1008, 0.1193, 0.1162)], [], [(18, 11, 31), (4, 3, 5), (3, 4, 6), (4, 5, 9), (6, 4, 10), (4, 7, 10), (9, 1, 12), (4, 9, 12), (3, 6, 13), (11, 3, 16), (3, 13, 16), (13, 8, 16), (13, 6, 17), (5, 3, 18), (3, 11, 18), (5, 1, 20), (1, 9, 20), (9, 5, 20), (17, 0, 21), (8, 13, 22), (13, 17, 22), (17, 21, 22), (10, 7, 23), (14, 10, 23), (21, 14, 23), (7, 4, 24), (4, 12, 24), (23, 7, 25), (7, 24, 25), (24, 12, 25), (1, 2, 26), (12, 1, 26), (19, 15, 26), (25, 12, 26), (15, 25, 26), (6, 10, 27), (10, 14, 27), (0, 17, 27), (17, 6, 27), (21, 0, 27), (14, 21, 27), (2, 11, 28), (11, 16, 28), (26, 2, 28), (19, 26, 28), (16, 8, 29), (21, 19, 29), (22, 21, 29), (8, 22, 29), (28, 16, 29), (19, 28, 29), (15, 19, 30), (19, 21, 30), (21, 23, 30), (25, 15, 30), (23, 25, 30), (2, 1, 31), (1, 5, 31), (11, 2, 31), (5, 18, 31)])
_uv = me_toy_hull_2.uv_layers.new(name='UVMap')
_uv.uv.foreach_set('vector', [0.0, 0.7333, 0.9193, 0.7333, 0.01615, 0.8666, 0.0, 0.7333, 0.0, 0.2667, 0.0, 0.9332, 0.0, 0.2667, 0.0, 0.7333, 0.0, 0.0, 0.0, 0.7333, 0.0, 0.9332, 0.0, 1.0, 0.0, 0.0, 0.0, 0.7333, 0.01615, 0.2667, 0.0, 0.7333, 0.9193, 0.6665, 0.01615, 0.2667, 0.0, 1.0, 0.9193, 1.0, 0.9193, 1.0, 0.0, 0.7333, 0.0, 1.0, 0.9193, 1.0, 0.0, 0.2667, 0.0, 0.0, 0.0, 0.0, 0.9193, 0.7333, 0.0, 0.2667, 0.9193, 0.2667, 0.0, 0.2667, 0.0, 0.0, 0.9193, 0.2667, 0.0, 0.0, 0.9193, 0.06676, 0.9193, 0.2667, 0.0, 0.0, 0.0, 0.0, 0.9193, 0.0, 0.0, 0.9332, 0.0, 0.2667, 0.0, 0.7333, 0.0, 0.2667, 0.9193, 0.7333, 0.0, 0.7333, 0.0, 0.9332, 0.9193, 1.0, 0.0, 1.0, 0.9193, 1.0, 0.0, 1.0, 0.0, 1.0, 0.0, 1.0, 0.0, 0.9332, 0.0, 1.0, 0.9193, 0.0, 0.9354, 0.06676, 0.9838, 0.2002, 0.9193, 0.06676, 0.0, 0.0, 0.9193, 0.0, 0.0, 0.0, 0.9193, 0.0, 0.9193, 0.0, 0.9193, 0.0, 0.9838, 0.2002, 0.9193, 0.0, 0.01615, 0.2667, 0.9193, 0.6665, 0.9193, 0.3335, 0.9193, 0.2002, 0.01615, 0.2667, 0.9193, 0.3335, 0.9838, 0.2002, 0.9193, 0.2002, 0.9193, 0.3335, 0.9193, 0.6665, 0.0, 0.7333, 0.9193, 0.7998, 0.0, 0.7333, 0.9193, 1.0, 0.9193, 0.7998, 0.9193, 0.3335, 0.9193, 0.6665, 0.9838, 0.7333, 0.9193, 0.6665, 0.9193, 0.7998, 0.9838, 0.7333, 0.9193, 0.7998, 0.9193, 1.0, 0.9838, 0.7333, 0.9193, 1.0, 0.9354, 0.8666, 0.9838, 0.8666, 0.9193, 1.0, 0.9193, 1.0, 0.9838, 0.8666, 1.0, 0.4002, 1.0, 0.7333, 0.9838, 0.8666, 0.9838, 0.7333, 0.9193, 1.0, 0.9838, 0.8666, 1.0, 0.7333, 0.9838, 0.7333, 0.9838, 0.8666, 0.0, 0.0, 0.01615, 0.2667, 0.9193, 0.06676, 0.01615, 0.2667, 0.9193, 0.2002, 0.9193, 0.06676, 0.9354, 0.06676, 0.9193, 0.0, 0.9193, 0.06676, 0.9193, 0.0, 0.0, 0.0, 0.9193, 0.06676, 0.9838, 0.2002, 0.9354, 0.06676, 0.9193, 0.06676, 0.9193, 0.2002, 0.9838, 0.2002, 0.9193, 0.06676, 0.9354, 0.8666, 0.9193, 0.7333, 0.9838, 0.5998, 0.9193, 0.7333, 0.9193, 0.2667, 0.9838, 0.5998, 0.9838, 0.8666, 0.9354, 0.8666, 0.9838, 0.5998, 1.0, 0.4002, 0.9838, 0.8666, 0.9838, 0.5998, 0.9193, 0.2667, 0.9193, 0.06676, 0.9838, 0.2002, 0.9838, 0.2002, 1.0, 0.4002, 0.9838, 0.2002, 0.9193, 0.0, 0.9838, 0.2002, 0.9838, 0.2002, 0.9193, 0.06676, 0.9193, 0.0, 0.9838, 0.2002, 0.9838, 0.5998, 0.9193, 0.2667, 0.9838, 0.2002, 1.0, 0.4002, 0.9838, 0.5998, 0.9838, 0.2002, 1.0, 0.7333, 1.0, 0.4002, 1.0, 0.4002, 1.0, 0.4002, 0.9838, 0.2002, 1.0, 0.4002, 0.9838, 0.2002, 0.9193, 0.3335, 1.0, 0.4002, 0.9838, 0.7333, 1.0, 0.7333, 1.0, 0.4002, 0.9193, 0.3335, 0.9838, 0.7333, 1.0, 0.4002, 0.9354, 0.8666, 0.9193, 1.0, 0.01615, 0.8666, 0.9193, 1.0, 0.0, 0.9332, 0.01615, 0.8666, 0.9193, 0.7333, 0.9354, 0.8666, 0.01615, 0.8666, 0.0, 0.9332, 0.0, 0.7333, 0.01615, 0.8666])
me_toy_hull_2.use_remesh_preserve_volume = False
me_toy_hull_2.use_remesh_preserve_attributes = False
me_toy_hull_2.use_mirror_vertex_groups = False
me_toy_hull_2.update()

# ---- objects
ob_toy = bpy.data.objects.new('Toy', me_cylinder)
ob_toy_hull_1 = bpy.data.objects.new('Toy_hull_1', me_toy_hull_1)
ob_toy_hull_2 = bpy.data.objects.new('Toy_hull_2', me_toy_hull_2)

# ---- transforms, parenting, visibility, modifiers, constraints
ob_toy.location = (0.0, 0.0, 0.0)
ob_toy.lineart.crease_threshold = 0.0
ob_toy_hull_1.location = (0.0, 0.0, 0.0)
ob_toy_hull_1.display_type = 'WIRE'
ob_toy_hull_1.lineart.crease_threshold = 0.0
ob_toy_hull_2.location = (0.0, 0.0, 0.0)
ob_toy_hull_2.display_type = 'WIRE'
ob_toy_hull_2.lineart.crease_threshold = 0.0

# ---- collection membership
col_collection.objects.link(ob_toy)
col_collection.objects.link(ob_toy_hull_1)
col_collection.objects.link(ob_toy_hull_2)

# ---- scene / render settings (as saved in the file)
scene.frame_start = 1; scene.frame_end = 250; scene.frame_set(1)
scene.render.engine = 'BLENDER_EEVEE_NEXT'
scene.cycles.use_denoising = False
scene.cycles.samples = 128
scene.cycles.sampling_pattern = 'TABULATED_SOBOL'
scene.cycles.use_adaptive_sampling = False
scene.cycles.use_light_tree = False
scene.view_settings.view_transform = 'Filmic'
bpy.context.view_layer.update()

# ---- added for rendering (the .blend has no active camera and no usable light): camera, sun
cam_auto = bpy.data.cameras.new('AutoCamera')
cam_auto.lens = 50.0
cam_auto.sensor_width = 36.0
cam_auto.clip_end = 1000.0
ob_auto_camera = bpy.data.objects.new('AutoCamera', cam_auto)
scene.collection.objects.link(ob_auto_camera)
ob_auto_camera.location = (2.43848, -2.92883, 2.38315)
ob_auto_camera.rotation_euler = (1.09748, -7.21219e-08, 0.694738)
scene.camera = ob_auto_camera
light_auto_sun = bpy.data.lights.new('AutoSun', 'SUN')
light_auto_sun.energy = 3.0
light_auto_sun.angle = 0.0523599
ob_auto_sun = bpy.data.objects.new('AutoSun', light_auto_sun)
scene.collection.objects.link(ob_auto_sun)
ob_auto_sun.rotation_euler = (0.872665, 0.174533, 0.523599)
bpy.context.view_layer.update()

